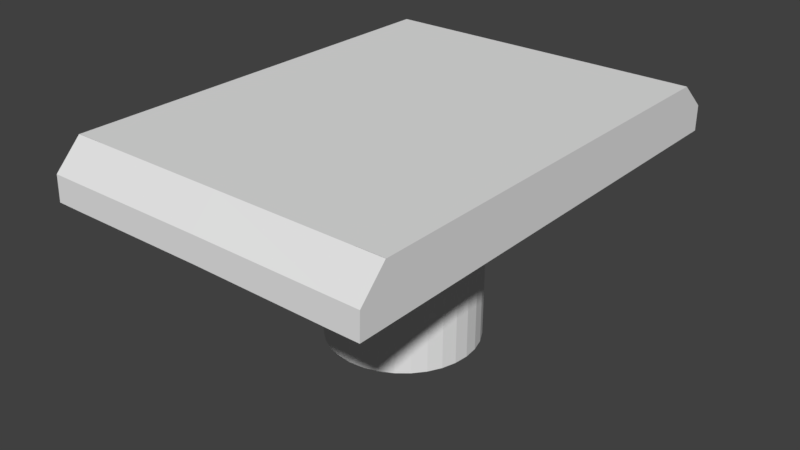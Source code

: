 # Source: bridgeWithoutBorders.blend  (saved by Blender 2.78.0; exported with 4.5.12 LTS)
import bpy
from mathutils import Matrix  # noqa: F401  (used for matrix-valued properties, if any)

bpy.ops.wm.read_factory_settings(use_empty=True)
scene = bpy.context.scene
scene.name = 'Scene'

# ---- collections
col_collection_1 = bpy.data.collections.new('Collection 1'); scene.collection.children.link(col_collection_1)

# ---- materials (node trees are filled in below, after node groups)
mat_material_001 = bpy.data.materials.new('Material.001')
mat_material_001.alpha_threshold = 0.0
mat_material_001.use_transparent_shadow = False
mat_material_001.roughness = 0.5

# ---- material node trees

# ---- world
world_world = bpy.data.worlds.new('World'); scene.world = world_world
world_world.color = (0.05088, 0.05088, 0.05088)
world_world.use_sun_shadow = False
world_world.sun_shadow_jitter_overblur = 0.0
world_world.cycles.sampling_method = 'MANUAL'

# ---- meshes
me_cube_001 = bpy.data.meshes.new('Cube.001')
me_cube_001.from_pydata([(2.181, -3.22, 2.383), (2.181, -2.867, 3.073), (2.181, 3.101, 2.383), (2.181, 2.707, 3.073), (0.0, 3.101, 2.394), (0.0, 2.707, 3.073), (0.0, -3.22, 2.394), (0.0, -2.867, 3.073), (1.811, 2.707, 3.073), (1.811, -3.22, 2.383), (1.811, 3.101, 2.383), (1.811, -2.867, 3.073), (2.181, -2.861, 3.073), (2.181, 2.707, 3.073), (1.811, 2.707, 3.073), (1.811, -2.861, 3.073), (0.0, 1.001, 0.08453), (0.0, 1.001, 2.393), (0.191, 0.9815, 0.08453), (0.1846, 0.9815, 2.393), (0.3786, 0.9246, 0.08453), (0.3722, 0.9246, 2.393), (0.5515, 0.8322, 0.08453), (0.5451, 0.8322, 2.393), (0.703, 0.7078, 0.08453), (0.6967, 0.7078, 2.393), (0.8274, 0.5563, 0.08453), (0.821, 0.5563, 2.393), (0.9198, 0.3834, 0.08453), (0.9134, 0.3834, 2.393), (0.9767, 0.1958, 0.08453), (0.9703, 0.1958, 2.393), (0.9959, 0.0007304, 0.08453), (0.9896, 0.0007304, 2.393), (0.9767, -0.1944, 0.08453), (0.9703, -0.1944, 2.393), (0.9198, -0.382, 0.08453), (0.9134, -0.382, 2.393), (0.8274, -0.5548, 0.08453), (0.821, -0.5548, 2.393), (0.703, -0.7064, 0.08453), (0.6967, -0.7064, 2.393), (0.5515, -0.8307, 0.08453), (0.5451, -0.8307, 2.393), (0.3786, -0.9231, 0.08453), (0.3722, -0.9231, 2.393), (0.191, -0.9801, 0.08453), (0.1846, -0.9801, 2.393), (0.0, -0.9993, 0.08453), (0.0, -0.9993, 2.393), (-0.1992, -0.9801, 0.08453), (-0.2055, -0.9801, 2.393), (-0.3868, -0.9231, 0.08453), (-0.3931, -0.9231, 2.393), (-0.5597, -0.8307, 0.08453), (-0.566, -0.8307, 2.393), (-0.7112, -0.7064, 0.08453), (-0.7175, -0.7064, 2.393), (-0.8356, -0.5548, 0.08453), (-0.8419, -0.5548, 2.393), (-0.928, -0.382, 0.08453), (-0.9343, -0.382, 2.393), (-0.9849, -0.1944, 0.08453), (-0.9912, -0.1944, 2.393), (-1.004, 0.0007312, 0.08453), (-1.01, 0.0007312, 2.393), (-0.9849, 0.1958, 0.08453), (-0.9912, 0.1958, 2.393), (-0.928, 0.3834, 0.08453), (-0.9343, 0.3834, 2.393), (-0.8356, 0.5563, 0.08453), (-0.8419, 0.5563, 2.393), (-0.7112, 0.7078, 0.08453), (-0.7175, 0.7078, 2.393), (-0.5597, 0.8322, 0.08453), (-0.566, 0.8322, 2.393), (-0.3868, 0.9246, 0.08453), (-0.3931, 0.9246, 2.393), (-0.1992, 0.9815, 0.08453), (-0.2055, 0.9815, 2.393), (2.181, -2.862, 2.383), (2.181, -2.862, 3.073), (0.0, -2.862, 3.073), (0.0, -2.862, 2.394), (1.811, -2.862, 3.073), (1.811, -2.862, 2.383), (2.181, -2.862, 3.073), (1.811, -2.862, 3.073), (2.181, -2.861, 3.073), (1.811, -2.861, 3.073), (1.811, 2.707, 3.073), (2.181, 2.707, 3.073), (1.811, -2.862, 3.073), (2.181, -2.862, 3.073), (2.181, 3.101, 2.718), (2.181, -3.209, 2.718), (0.0, -3.209, 2.724), (0.0, 3.101, 2.724), (1.811, -3.209, 2.718), (1.811, 3.101, 2.718), (2.181, -2.862, 2.718), (2.181, 2.706, 2.383), (0.0, -1.146, 2.393), (2.181, 2.706, 3.073), (0.0, 2.706, 3.073), (0.0, 2.706, 2.394), (1.811, 2.706, 3.073), (1.811, 2.706, 2.383), (2.181, 2.706, 3.073), (1.811, 2.706, 3.073), (1.811, 2.706, 3.073), (2.181, 2.706, 3.073), (2.181, 2.706, 2.718)], [], [(99, 8, 3, 94), (100, 81, 1, 95), (85, 80, 0, 9), (84, 82, 7, 11), (98, 11, 7, 96), (95, 1, 11, 98), (89, 88, 12, 15), (83, 85, 9, 6), (97, 5, 8, 99), (86, 87, 15, 12), (91, 90, 14, 13), (111, 91, 13, 108), (92, 89, 15, 87), (16, 17, 19, 18), (18, 19, 21, 20), (20, 21, 23, 22), (22, 23, 25, 24), (24, 25, 27, 26), (26, 27, 29, 28), (28, 29, 31, 30), (30, 31, 33, 32), (32, 33, 35, 34), (34, 35, 37, 36), (36, 37, 39, 38), (38, 39, 41, 40), (40, 41, 43, 42), (42, 43, 45, 44), (44, 45, 47, 46), (46, 47, 49, 48), (48, 49, 51, 50), (50, 51, 53, 52), (52, 53, 55, 54), (54, 55, 57, 56), (56, 57, 59, 58), (58, 59, 61, 60), (60, 61, 63, 62), (62, 63, 65, 64), (64, 65, 67, 66), (66, 67, 69, 68), (68, 69, 71, 70), (70, 71, 73, 72), (72, 73, 75, 74), (74, 75, 77, 76), (19, 4, 21), (76, 77, 79, 78), (78, 79, 17, 16), (16, 18, 20, 22, 24, 26, 28, 30, 32, 34, 36, 38, 40, 42, 44, 46, 48, 50, 52, 54, 56, 58, 60, 62, 64, 66, 68, 70, 72, 74, 76, 78), (21, 4, 23), (23, 4, 25), (25, 4, 27), (27, 4, 29), (29, 4, 31), (31, 4, 33), (33, 4, 35), (35, 4, 37), (37, 4, 39), (39, 4, 41), (41, 4, 43), (43, 4, 45), (45, 4, 47), (47, 4, 49), (49, 102, 6, 51), (51, 6, 53), (53, 6, 55), (55, 6, 57), (57, 6, 59), (59, 6, 61), (61, 6, 63), (63, 6, 65), (65, 6, 67), (67, 6, 69), (69, 6, 71), (71, 6, 73), (73, 6, 75), (75, 6, 77), (77, 6, 79), (79, 6, 17), (102, 105, 83, 6), (110, 92, 87, 109), (88, 93, 86, 12), (108, 109, 87, 86), (105, 107, 85, 83), (106, 104, 82, 84), (107, 101, 80, 85), (112, 103, 81, 100), (1, 81, 93, 88), (106, 84, 92, 110), (84, 11, 89, 92), (103, 3, 91, 111), (3, 8, 90, 91), (11, 1, 88, 89), (101, 112, 100, 80), (4, 97, 99, 10), (0, 95, 98, 9), (9, 98, 96, 6), (80, 100, 95, 0), (10, 99, 94, 2), (2, 94, 112, 101), (81, 103, 111, 93), (8, 106, 110, 90), (94, 3, 103, 112), (10, 2, 101, 107), (8, 5, 104, 106), (4, 10, 107, 105), (13, 14, 109, 108), (90, 110, 109, 14), (49, 4, 105, 102), (93, 111, 108, 86)])
me_cube_001.materials.append(mat_material_001)
me_cube_001.use_remesh_preserve_volume = False
me_cube_001.use_remesh_preserve_attributes = False
me_cube_001.use_mirror_vertex_groups = False
me_cube_001.update()

# ---- objects
ob_cube = bpy.data.objects.new('Cube', me_cube_001)

# ---- transforms, parenting, visibility, modifiers, constraints
ob_cube.location = (0.0, 0.0, 0.0)
ob_cube.lineart.crease_threshold = 0.0
_vg = ob_cube.vertex_groups.new(name='Group')
_m = ob_cube.modifiers.new('Mirror', 'MIRROR')
_m.use_clip = True
_m.use_mirror_vertex_groups = False
_m.merge_threshold = 0.0

# ---- collection membership
col_collection_1.objects.link(ob_cube)

# ---- scene / render settings (as saved in the file)
scene.frame_start = 1; scene.frame_end = 250; scene.frame_set(0)
scene.render.engine = 'BLENDER_EEVEE_NEXT'
scene.render.resolution_percentage = 50
scene.render.dither_intensity = 0.0
scene.cycles.use_denoising = False
scene.cycles.samples = 128
scene.cycles.sampling_pattern = 'TABULATED_SOBOL'
scene.cycles.light_sampling_threshold = 0.0
scene.cycles.use_adaptive_sampling = False
scene.cycles.use_light_tree = False
scene.cycles.blur_glossy = 0.0
scene.cycles.sample_clamp_indirect = 0.0
scene.view_settings.view_transform = 'Standard'
bpy.context.view_layer.update()

# ---- added for rendering (the .blend has no active camera and no usable light): camera, sun
cam_auto = bpy.data.cameras.new('AutoCamera')
cam_auto.lens = 50.0
cam_auto.sensor_width = 36.0
cam_auto.clip_end = 1000.0
ob_auto_camera = bpy.data.objects.new('AutoCamera', cam_auto)
scene.collection.objects.link(ob_auto_camera)
ob_auto_camera.location = (7.62454, -9.20876, 7.67854)
ob_auto_camera.rotation_euler = (1.09748, -7.21219e-08, 0.694738)
scene.camera = ob_auto_camera
light_auto_sun = bpy.data.lights.new('AutoSun', 'SUN')
light_auto_sun.energy = 3.0
light_auto_sun.angle = 0.0523599
ob_auto_sun = bpy.data.objects.new('AutoSun', light_auto_sun)
scene.collection.objects.link(ob_auto_sun)
ob_auto_sun.rotation_euler = (0.872665, 0.174533, 0.523599)
bpy.context.view_layer.update()
